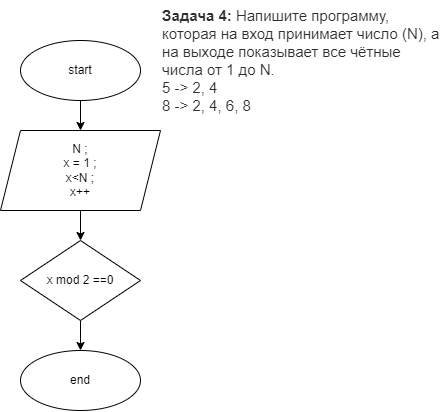

The diagram above was exported from draw.io. Its source (the exported page's mxGraphModel, read from the mxfile embedded in the PNG):
<mxGraphModel dx="850" dy="223" grid="1" gridSize="10" guides="1" tooltips="1" connect="1" arrows="1" fold="1" page="1" pageScale="1" pageWidth="827" pageHeight="1169" math="0" shadow="0">
  <root>
    <mxCell id="0" />
    <mxCell id="1" parent="0" />
    <mxCell id="4" value="" style="edgeStyle=none;html=1;" edge="1" parent="1" source="2" target="3">
      <mxGeometry relative="1" as="geometry" />
    </mxCell>
    <mxCell id="2" value="start" style="ellipse;whiteSpace=wrap;html=1;" vertex="1" parent="1">
      <mxGeometry x="390" y="50" width="120" height="60" as="geometry" />
    </mxCell>
    <mxCell id="7" value="" style="edgeStyle=none;html=1;" edge="1" parent="1" source="3" target="6">
      <mxGeometry relative="1" as="geometry" />
    </mxCell>
    <mxCell id="3" value="N ;&lt;br&gt;x = 1 ;&lt;br&gt;x&amp;lt;N ;&lt;br&gt;x++" style="shape=parallelogram;perimeter=parallelogramPerimeter;whiteSpace=wrap;html=1;fixedSize=1;" vertex="1" parent="1">
      <mxGeometry x="370" y="140" width="160" height="80" as="geometry" />
    </mxCell>
    <mxCell id="9" value="" style="edgeStyle=none;html=1;" edge="1" parent="1" source="6" target="8">
      <mxGeometry relative="1" as="geometry" />
    </mxCell>
    <mxCell id="6" value="x mod 2 ==0" style="rhombus;whiteSpace=wrap;html=1;" vertex="1" parent="1">
      <mxGeometry x="390" y="250" width="120" height="80" as="geometry" />
    </mxCell>
    <mxCell id="8" value="end" style="ellipse;whiteSpace=wrap;html=1;" vertex="1" parent="1">
      <mxGeometry x="390" y="360" width="120" height="60" as="geometry" />
    </mxCell>
    <mxCell id="10" value="&lt;p style=&quot;box-sizing: border-box; margin: 0px; font-weight: 400; color: rgb(44, 45, 48); font-family: roboto, &amp;quot;san francisco&amp;quot;, &amp;quot;helvetica neue&amp;quot;, helvetica, arial; font-size: 15px; font-style: normal; letter-spacing: normal; text-indent: 0px; text-transform: none; word-spacing: 0px; background-color: rgb(255, 255, 255);&quot;&gt;&lt;strong style=&quot;box-sizing: border-box ; font-weight: 700&quot;&gt;Задача 4:&lt;/strong&gt;&lt;span&gt;&amp;nbsp;&lt;/span&gt;Напишите программу, которая на вход принимает число (N), а на выходе показывает все чётные числа от 1 до N.&lt;/p&gt;&lt;p style=&quot;box-sizing: border-box; margin: 0px; font-weight: 400; color: rgb(44, 45, 48); font-family: roboto, &amp;quot;san francisco&amp;quot;, &amp;quot;helvetica neue&amp;quot;, helvetica, arial; font-size: 15px; font-style: normal; letter-spacing: normal; text-indent: 0px; text-transform: none; word-spacing: 0px; background-color: rgb(255, 255, 255);&quot;&gt;5 -&amp;gt; 2, 4&lt;br style=&quot;box-sizing: border-box&quot;&gt;8 -&amp;gt; 2, 4, 6, 8&lt;/p&gt;" style="text;whiteSpace=wrap;html=1;" vertex="1" parent="1">
      <mxGeometry x="530" y="10" width="280" height="70" as="geometry" />
    </mxCell>
  </root>
</mxGraphModel>